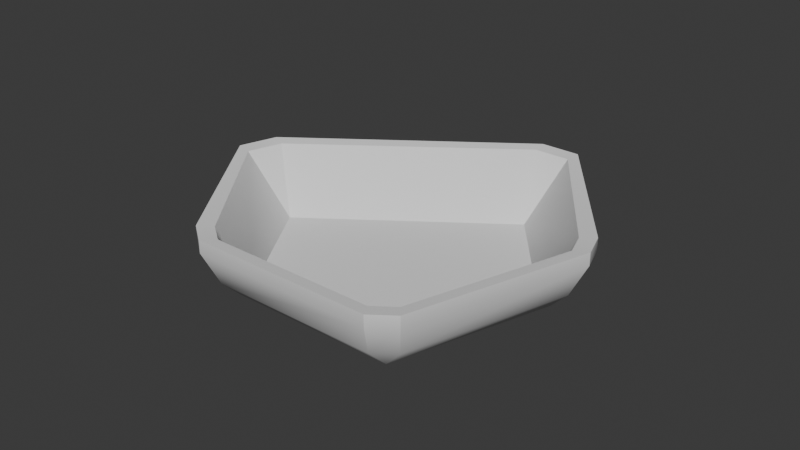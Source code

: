 # Source: weigh_boat_medium.blend  (saved by Blender 4.1.23; exported with 4.5.12 LTS)
import bpy
from mathutils import Matrix  # noqa: F401  (used for matrix-valued properties, if any)

bpy.ops.wm.read_factory_settings(use_empty=True)
scene = bpy.context.scene
scene.name = 'Scene'

# ---- collections
col_collection = bpy.data.collections.new('Collection'); scene.collection.children.link(col_collection)

# ---- world
world_world = bpy.data.worlds.new('World'); scene.world = world_world
world_world.use_nodes = True; world_world.node_tree.nodes.clear()
_N = world_world.node_tree.nodes; _L = world_world.node_tree.links
n0 = _N.new('ShaderNodeOutputWorld'); n0.name = 'World Output'; n0.location = (300, 300)
n1 = _N.new('ShaderNodeBackground'); n1.name = 'Background'; n1.location = (10, 300)
n1.inputs[0].default_value = (0.05088, 0.05088, 0.05088, 1.0)
_L.new(n1.outputs[0], n0.inputs[0])
n0.is_active_output = True
world_world.color = (0.05088, 0.05088, 0.05088)
world_world.use_sun_shadow = False
world_world.sun_shadow_jitter_overblur = 0.0

# ---- meshes
me_cylinder = bpy.data.meshes.new('Cylinder')
me_cylinder.from_pydata([(0.01145, 0.05011, -0.0117), (0.0113, 0.04737, -0.01025), (0.04291, 0.01374, -0.0117), (0.03967, 0.01242, -0.01025), (0.02656, -0.03657, -0.0117), (0.02515, -0.03369, -0.01025), (-0.02634, -0.03657, -0.0117), (-0.02475, -0.03403, -0.01025), (-0.05121, 0.004586, -0.0117), (-0.048, 0.004325, -0.01025), (0.04933, 0.01166, -0.004955), (0.04933, 0.01166, 0.008545), (0.03298, -0.03866, -0.004955), (0.03298, -0.03866, 0.008545), (0.02656, -0.04332, -0.004955), (0.02656, -0.04332, 0.008545), (-0.02634, -0.04332, -0.004955), (-0.02634, -0.04332, 0.008545), (-0.03276, -0.03866, -0.004955), (-0.03276, -0.03866, 0.008545), (-0.06061, 0.001532, -0.004955), (-0.06366, 0.002797, 0.008545), (0.005644, 0.05811, -0.004955), (0.005098, 0.06157, 0.008545), (-0.05702, 0.01258, -0.004955), (-0.06007, 0.01385, 0.008545), (0.01726, 0.05811, -0.004955), (0.01672, 0.06157, 0.008545), (0.04688, 0.0192, -0.004955), (0.04688, 0.0192, 0.008545), (0.05425, 0.01284, 0.005241), (0.05425, 0.01284, 0.00922), (0.03627, -0.0425, 0.005241), (0.03627, -0.0425, 0.00922), (0.02921, -0.04764, 0.005241), (0.02921, -0.04764, 0.00922), (-0.02898, -0.04764, 0.005241), (-0.02898, -0.04764, 0.00922), (-0.03605, -0.0425, 0.005241), (-0.03605, -0.0425, 0.00922), (-0.06781, 0.003263, 0.005241), (-0.06781, 0.003263, 0.00922), (0.005063, 0.06549, 0.005241), (0.005063, 0.06549, 0.00922), (-0.06386, 0.01542, 0.005241), (-0.06386, 0.01542, 0.00922), (0.01784, 0.06549, 0.005241), (0.01784, 0.06549, 0.00922), (0.05155, 0.02114, 0.005241), (0.05155, 0.02114, 0.00922)], [], [(28, 10, 2), (3, 5, 13, 11), (5, 7, 17, 15), (3, 1, 9, 7, 5), (8, 20, 24), (9, 1, 23, 25), (0, 2, 4, 6, 8), (23, 27, 47, 43), (29, 3, 11), (5, 15, 13), (4, 2, 10, 12), (15, 17, 37, 35), (4, 12, 14), (7, 19, 17), (6, 4, 14, 16), (28, 26, 46, 48), (8, 6, 18, 20), (7, 9, 21, 19), (16, 18, 6), (20, 18, 38, 40), (9, 25, 21), (23, 1, 27), (0, 8, 24, 22), (11, 13, 33, 31), (1, 3, 29, 27), (22, 26, 0), (2, 0, 26, 28), (16, 14, 34, 36), (12, 10, 30, 32), (21, 25, 45, 41), (24, 20, 40, 44), (10, 28, 48, 30), (30, 31, 33, 32), (34, 35, 37, 36), (38, 39, 41, 40), (44, 45, 43, 42), (46, 47, 49, 48), (32, 33, 35, 34), (36, 37, 39, 38), (40, 41, 45, 44), (47, 46, 42, 43), (49, 31, 30, 48), (14, 12, 32, 34), (19, 21, 41, 39), (27, 29, 49, 47), (22, 24, 44, 42), (29, 11, 31, 49), (13, 15, 35, 33), (26, 22, 42, 46), (25, 23, 43, 45), (17, 19, 39, 37), (18, 16, 36, 38)])
me_cylinder.polygons.foreach_set('use_smooth', [True] * 52)
_k = set([(0, 2), (0, 8), (0, 26), (1, 3), (1, 9), (1, 27), (2, 4), (3, 5), (4, 6), (5, 7), (6, 8), (7, 9), (8, 20), (9, 21), (9, 25), (10, 30), (11, 13), (11, 29), (12, 32), (13, 15), (14, 34), (15, 17), (16, 36), (17, 19), (19, 21), (20, 40), (21, 25), (22, 42), (23, 25), (23, 27), (24, 44), (26, 46), (27, 29), (30, 31), (31, 33), (31, 49), (32, 33), (33, 35), (34, 35), (35, 37), (36, 37), (37, 39), (39, 41), (40, 41), (40, 44), (41, 45), (42, 43), (42, 44), (42, 46), (43, 45), (43, 47), (44, 45), (46, 47), (47, 49)])
me_cylinder.attributes.new('sharp_edge', 'BOOLEAN', 'EDGE').data.foreach_set('value', [ (min(e.vertices), max(e.vertices)) in _k for e in me_cylinder.edges])
_uv = me_cylinder.uv_layers.new(name='UVMap')
_uv.uv.foreach_set('vector', [0.9783, 0.3242, 0.9783, 0.3242, 0.9783, 0.3242, 0.4783, 0.3242, 0.3911, 0.05584, 0.3911, 0.05584, 0.4783, 0.3242, 0.3911, 0.05584, 0.1089, 0.05584, 0.1089, 0.05584, 0.3911, 0.05584, 0.4783, 0.3242, 0.25, 0.49, 0.02175, 0.3242, 0.1089, 0.05584, 0.3911, 0.05584, 0.5217, 0.3242, 0.5217, 0.3242, 0.5217, 0.3242, 0.02175, 0.3242, 0.25, 0.49, 0.25, 0.49, 0.02175, 0.3242, 0.75, 0.49, 0.9783, 0.3242, 0.8911, 0.05584, 0.6089, 0.05584, 0.5217, 0.3242, 0.25, 0.49, 0.25, 0.49, 0.25, 0.49, 0.25, 0.49, 0.4783, 0.3242, 0.4783, 0.3242, 0.4783, 0.3242, 0.3911, 0.05584, 0.3911, 0.05584, 0.3911, 0.05584, 0.8911, 0.05584, 0.9783, 0.3242, 0.9783, 0.3242, 0.8911, 0.05584, 0.3911, 0.05584, 0.1089, 0.05584, 0.1089, 0.05584, 0.3911, 0.05584, 0.8911, 0.05584, 0.8911, 0.05584, 0.8911, 0.05584, 0.1089, 0.05584, 0.1089, 0.05584, 0.1089, 0.05584, 0.6089, 0.05584, 0.8911, 0.05584, 0.8911, 0.05584, 0.6089, 0.05584, 0.9783, 0.3242, 0.75, 0.49, 0.75, 0.49, 0.9783, 0.3242, 0.5217, 0.3242, 0.6089, 0.05584, 0.6089, 0.05584, 0.5217, 0.3242, 0.1089, 0.05584, 0.02175, 0.3242, 0.02175, 0.3242, 0.1089, 0.05584, 0.6089, 0.05584, 0.6089, 0.05584, 0.6089, 0.05584, 0.5217, 0.3242, 0.6089, 0.05584, 0.6089, 0.05584, 0.5217, 0.3242, 0.02175, 0.3242, 0.02175, 0.3242, 0.02175, 0.3242, 0.25, 0.49, 0.25, 0.49, 0.25, 0.49, 0.75, 0.49, 0.5217, 0.3242, 0.5217, 0.3242, 0.75, 0.49, 0.4783, 0.3242, 0.3911, 0.05584, 0.3911, 0.05584, 0.4783, 0.3242, 0.25, 0.49, 0.4783, 0.3242, 0.4783, 0.3242, 0.25, 0.49, 0.75, 0.49, 0.75, 0.49, 0.75, 0.49, 0.9783, 0.3242, 0.75, 0.49, 0.75, 0.49, 0.9783, 0.3242, 0.6089, 0.05584, 0.8911, 0.05584, 0.8911, 0.05584, 0.6089, 0.05584, 0.8911, 0.05584, 0.9783, 0.3242, 0.9783, 0.3242, 0.8911, 0.05584, 0.02175, 0.3242, 0.02175, 0.3242, 0.02175, 0.3242, 0.02175, 0.3242, 0.5217, 0.3242, 0.5217, 0.3242, 0.5217, 0.3242, 0.5217, 0.3242, 0.9783, 0.3242, 0.9783, 0.3242, 0.9783, 0.3242, 0.9783, 0.3242, 0.8, 0.5, 0.8, 1.0, 0.6, 1.0, 0.6, 0.5, 0.6, 0.5, 0.6, 1.0, 0.4, 1.0, 0.4, 0.5, 0.4, 0.5, 0.4, 1.0, 0.2, 1.0, 0.2, 0.5, 0.2, 0.5, 0.2, 1.0, 2.98e-08, 1.0, 2.98e-08, 0.5, 1.0, 0.5, 1.0, 1.0, 0.8, 1.0, 0.8, 0.5, 0.8911, 0.05584, 0.3911, 0.05584, 0.6, 1.0, 0.8911, 0.05584, 0.6089, 0.05584, 0.1089, 0.05584, 0.4, 1.0, 0.6089, 0.05584, 0.5217, 0.3242, 0.02175, 0.3242, 0.2, 1.0, 0.5217, 0.3242, 1.0, 1.0, 1.0, 0.5, 0.75, 0.49, 2.98e-08, 1.0, 0.8, 1.0, 0.8, 1.0, 0.9783, 0.3242, 0.8, 0.5, 0.8911, 0.05584, 0.8911, 0.05584, 0.8911, 0.05584, 0.8911, 0.05584, 0.1089, 0.05584, 0.02175, 0.3242, 0.02175, 0.3242, 0.1089, 0.05584, 0.25, 0.49, 0.4783, 0.3242, 0.4783, 0.3242, 0.25, 0.49, 0.75, 0.49, 0.5217, 0.3242, 0.5217, 0.3242, 0.75, 0.49, 0.4783, 0.3242, 0.4783, 0.3242, 0.4783, 0.3242, 0.4783, 0.3242, 0.3911, 0.05584, 0.3911, 0.05584, 0.3911, 0.05584, 0.3911, 0.05584, 0.75, 0.49, 0.75, 0.49, 0.75, 0.49, 0.75, 0.49, 0.02175, 0.3242, 0.25, 0.49, 0.25, 0.49, 0.02175, 0.3242, 0.1089, 0.05584, 0.1089, 0.05584, 0.1089, 0.05584, 0.1089, 0.05584, 0.6089, 0.05584, 0.6089, 0.05584, 0.6089, 0.05584, 0.6089, 0.05584])
me_cylinder.update()

# ---- objects
ob_cylinder = bpy.data.objects.new('Cylinder', me_cylinder)

# ---- transforms, parenting, visibility, modifiers, constraints
ob_cylinder.location = (0.0, 0.0, 0.0)

# ---- collection membership
col_collection.objects.link(ob_cylinder)

# ---- scene / render settings (as saved in the file)
scene.frame_start = 1; scene.frame_end = 250; scene.frame_set(48)
scene.render.engine = 'BLENDER_EEVEE_NEXT'
scene.cycles.sampling_pattern = 'TABULATED_SOBOL'
scene.eevee.ray_tracing_options.trace_max_roughness = 0.0
bpy.context.view_layer.update()

# ---- added for rendering (the .blend has no active camera and no usable light): camera, sun
cam_auto = bpy.data.cameras.new('AutoCamera')
cam_auto.lens = 50.0
cam_auto.sensor_width = 36.0
cam_auto.clip_end = 1000.0
ob_auto_camera = bpy.data.objects.new('AutoCamera', cam_auto)
scene.collection.objects.link(ob_auto_camera)
ob_auto_camera.location = (0.178264, -0.213125, 0.146794)
ob_auto_camera.rotation_euler = (1.09748, -7.21219e-08, 0.694738)
scene.camera = ob_auto_camera
light_auto_sun = bpy.data.lights.new('AutoSun', 'SUN')
light_auto_sun.energy = 3.0
light_auto_sun.angle = 0.0523599
ob_auto_sun = bpy.data.objects.new('AutoSun', light_auto_sun)
scene.collection.objects.link(ob_auto_sun)
ob_auto_sun.rotation_euler = (0.872665, 0.174533, 0.523599)
bpy.context.view_layer.update()
